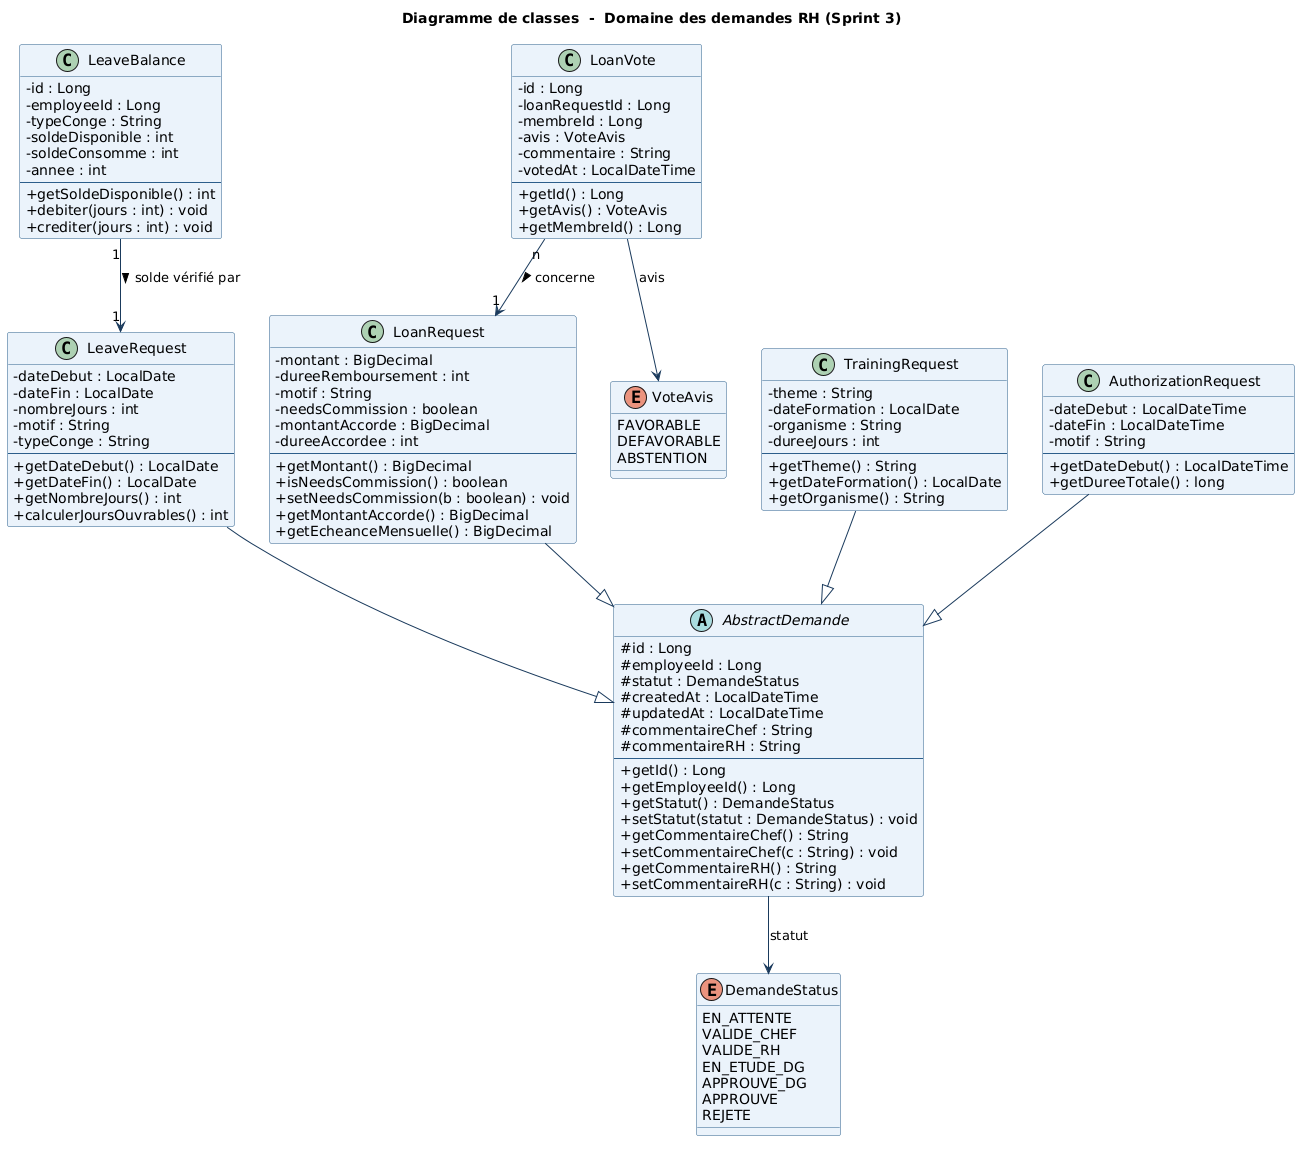

The diagram above was rendered by PlantUML. Its source (embedded in the PNG):
@startuml
title Diagramme de classes  -  Domaine des demandes RH (Sprint 3)

skinparam classBackgroundColor #EAF2FB
skinparam classBorderColor #2C5F8A
skinparam arrowColor #1A3A5C
skinparam classAttributeIconSize 0

abstract class AbstractDemande {
  # id : Long
  # employeeId : Long
  # statut : DemandeStatus
  # createdAt : LocalDateTime
  # updatedAt : LocalDateTime
  # commentaireChef : String
  # commentaireRH : String
  --
  + getId() : Long
  + getEmployeeId() : Long
  + getStatut() : DemandeStatus
  + setStatut(statut : DemandeStatus) : void
  + getCommentaireChef() : String
  + setCommentaireChef(c : String) : void
  + getCommentaireRH() : String
  + setCommentaireRH(c : String) : void
}

class LeaveRequest {
  - dateDebut : LocalDate
  - dateFin : LocalDate
  - nombreJours : int
  - motif : String
  - typeConge : String
  --
  + getDateDebut() : LocalDate
  + getDateFin() : LocalDate
  + getNombreJours() : int
  + calculerJoursOuvrables() : int
}

class LoanRequest {
  - montant : BigDecimal
  - dureeRemboursement : int
  - motif : String
  - needsCommission : boolean
  - montantAccorde : BigDecimal
  - dureeAccordee : int
  --
  + getMontant() : BigDecimal
  + isNeedsCommission() : boolean
  + setNeedsCommission(b : boolean) : void
  + getMontantAccorde() : BigDecimal
  + getEcheanceMensuelle() : BigDecimal
}

class TrainingRequest {
  - theme : String
  - dateFormation : LocalDate
  - organisme : String
  - dureeJours : int
  --
  + getTheme() : String
  + getDateFormation() : LocalDate
  + getOrganisme() : String
}

class AuthorizationRequest {
  - dateDebut : LocalDateTime
  - dateFin : LocalDateTime
  - motif : String
  --
  + getDateDebut() : LocalDateTime
  + getDureeTotale() : long
}

class LoanVote {
  - id : Long
  - loanRequestId : Long
  - membreId : Long
  - avis : VoteAvis
  - commentaire : String
  - votedAt : LocalDateTime
  --
  + getId() : Long
  + getAvis() : VoteAvis
  + getMembreId() : Long
}

class LeaveBalance {
  - id : Long
  - employeeId : Long
  - typeConge : String
  - soldeDisponible : int
  - soldeConsomme : int
  - annee : int
  --
  + getSoldeDisponible() : int
  + debiter(jours : int) : void
  + crediter(jours : int) : void
}

enum DemandeStatus {
  EN_ATTENTE
  VALIDE_CHEF
  VALIDE_RH
  EN_ETUDE_DG
  APPROUVE_DG
  APPROUVE
  REJETE
}

enum VoteAvis {
  FAVORABLE
  DEFAVORABLE
  ABSTENTION
}

' Inheritance
LeaveRequest        --|> AbstractDemande
LoanRequest         --|> AbstractDemande
TrainingRequest     --|> AbstractDemande
AuthorizationRequest --|> AbstractDemande

' Associations
AbstractDemande --> DemandeStatus : statut
LoanVote "n" --> "1" LoanRequest  : concerne >
LoanVote --> VoteAvis             : avis
LeaveBalance "1" --> "1" LeaveRequest : solde vérifié par >
@enduml